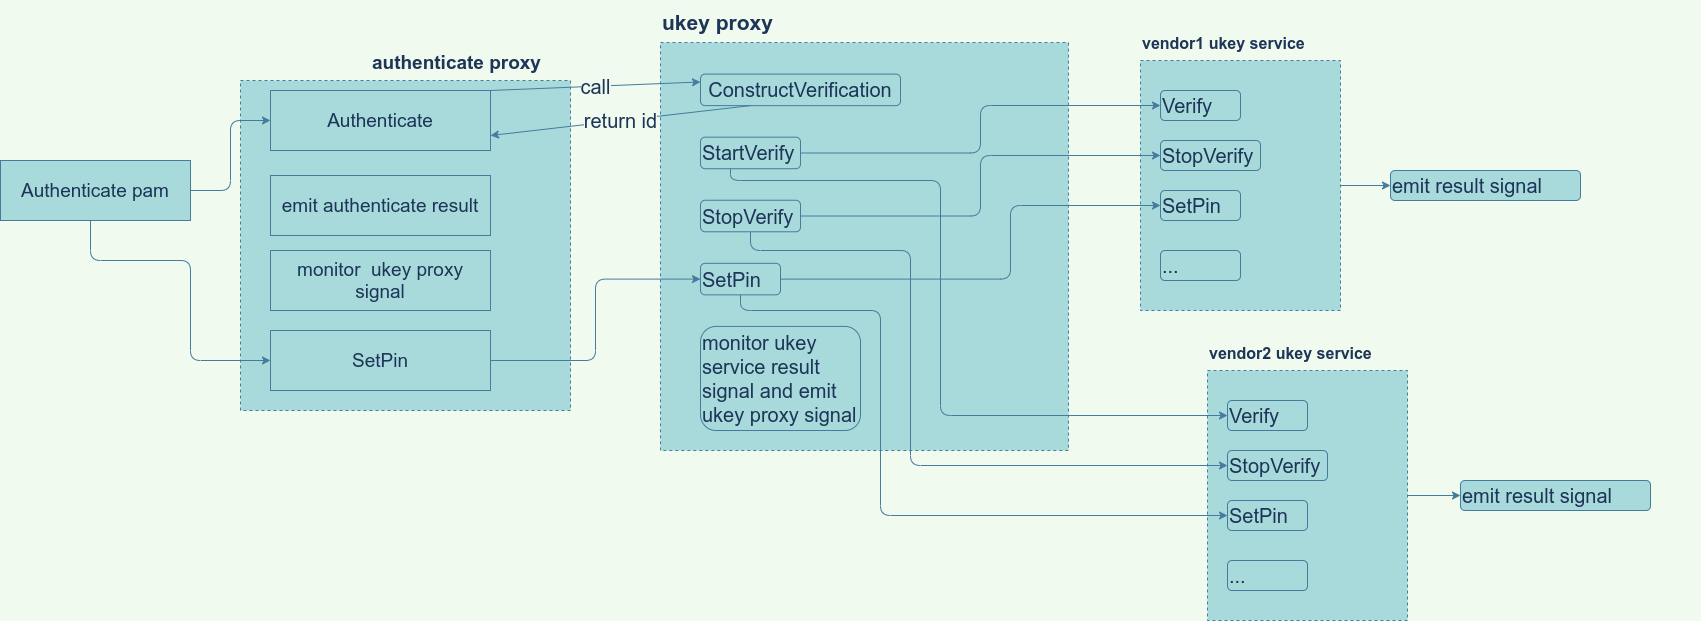

The diagram above was exported from draw.io. Its source (the exported page's mxGraphModel, read from the mxfile embedded in the PNG):
<mxGraphModel dx="1567" dy="497" grid="1" gridSize="10" guides="1" tooltips="1" connect="1" arrows="1" fold="1" page="1" pageScale="1" pageWidth="827" pageHeight="1169" background="#F1FAEE" math="0" shadow="1">
  <root>
    <mxCell id="0" />
    <mxCell id="1" parent="0" />
    <mxCell id="73" value="" style="group;fontColor=#1D3557;" parent="1" vertex="1" connectable="0">
      <mxGeometry x="-290" y="30" width="1560" height="620" as="geometry" />
    </mxCell>
    <mxCell id="72" value="" style="group;fontColor=#1D3557;" parent="73" vertex="1" connectable="0">
      <mxGeometry x="-50" width="1560" height="620" as="geometry" />
    </mxCell>
    <mxCell id="39" value="" style="group;fontColor=#1D3557;" parent="72" vertex="1" connectable="0">
      <mxGeometry x="570" width="407.95" height="450" as="geometry" />
    </mxCell>
    <object label="" id="3">
      <mxCell style="whiteSpace=wrap;html=1;aspect=fixed;dashed=1;fillColor=#A8DADC;strokeColor=#457B9D;fontColor=#1D3557;" parent="39" vertex="1">
        <mxGeometry y="42.05" width="407.95" height="407.95" as="geometry" />
      </mxCell>
    </object>
    <mxCell id="6" value="&lt;font style=&quot;font-size: 21px&quot;&gt;ukey proxy&lt;/font&gt;" style="text;strokeColor=none;fillColor=none;html=1;fontSize=24;fontStyle=1;verticalAlign=middle;align=left;fontColor=#1D3557;" parent="39" vertex="1">
      <mxGeometry width="160" height="42.05128205128205" as="geometry" />
    </mxCell>
    <mxCell id="11" value="&lt;font style=&quot;font-size: 20px&quot;&gt;ConstructVerification&lt;/font&gt;" style="rounded=1;whiteSpace=wrap;html=1;fontSize=20;fillColor=#A8DADC;strokeColor=#457B9D;fontColor=#1D3557;" parent="39" vertex="1">
      <mxGeometry x="40" y="73.59" width="200" height="31.54" as="geometry" />
    </mxCell>
    <mxCell id="24" value="StartVerify" style="rounded=1;whiteSpace=wrap;html=1;align=left;fontSize=20;fillColor=#A8DADC;strokeColor=#457B9D;fontColor=#1D3557;" parent="39" vertex="1">
      <mxGeometry x="40" y="136.67" width="100" height="31.54" as="geometry" />
    </mxCell>
    <mxCell id="25" value="StopVerify" style="rounded=1;whiteSpace=wrap;html=1;align=left;fontSize=20;fillColor=#A8DADC;strokeColor=#457B9D;fontColor=#1D3557;" parent="39" vertex="1">
      <mxGeometry x="40" y="199.74358974358975" width="100" height="31.53846153846154" as="geometry" />
    </mxCell>
    <mxCell id="26" value="SetPin" style="rounded=1;whiteSpace=wrap;html=1;align=left;fontSize=20;fillColor=#A8DADC;strokeColor=#457B9D;fontColor=#1D3557;" parent="39" vertex="1">
      <mxGeometry x="40" y="262.8205128205128" width="80" height="31.53846153846154" as="geometry" />
    </mxCell>
    <mxCell id="60" value="monitor ukey service result signal and emit ukey proxy signal" style="rounded=1;whiteSpace=wrap;html=1;align=left;fontSize=20;fillColor=#A8DADC;strokeColor=#457B9D;fontColor=#1D3557;" parent="39" vertex="1">
      <mxGeometry x="40" y="325.9" width="160" height="104.1" as="geometry" />
    </mxCell>
    <mxCell id="51" value="" style="whiteSpace=wrap;html=1;aspect=fixed;dashed=1;strokeColor=#457B9D;fillColor=#A8DADC;fontColor=#1D3557;" parent="72" vertex="1">
      <mxGeometry x="150" y="80" width="330" height="330" as="geometry" />
    </mxCell>
    <mxCell id="12" value="" style="rounded=0;whiteSpace=wrap;html=1;dashed=1;fillColor=#A8DADC;strokeColor=#457B9D;fontColor=#1D3557;" parent="72" vertex="1">
      <mxGeometry x="1050" y="60" width="200" height="250" as="geometry" />
    </mxCell>
    <mxCell id="13" value="&lt;font style=&quot;font-size: 16px&quot;&gt;vendor1 ukey service&lt;/font&gt;" style="text;strokeColor=none;fillColor=none;html=1;fontSize=24;fontStyle=1;verticalAlign=middle;align=left;fontColor=#1D3557;" parent="72" vertex="1">
      <mxGeometry x="1050" y="20" width="160" height="40" as="geometry" />
    </mxCell>
    <mxCell id="14" value="Verify" style="rounded=1;whiteSpace=wrap;html=1;align=left;fontSize=20;fillColor=#A8DADC;strokeColor=#457B9D;fontColor=#1D3557;" parent="72" vertex="1">
      <mxGeometry x="1070" y="90" width="80" height="30" as="geometry" />
    </mxCell>
    <mxCell id="15" value="StopVerify" style="rounded=1;whiteSpace=wrap;html=1;align=left;fontSize=20;fillColor=#A8DADC;strokeColor=#457B9D;fontColor=#1D3557;" parent="72" vertex="1">
      <mxGeometry x="1070" y="140" width="100" height="30" as="geometry" />
    </mxCell>
    <mxCell id="16" value="SetPin" style="rounded=1;whiteSpace=wrap;html=1;align=left;fontSize=20;fillColor=#A8DADC;strokeColor=#457B9D;fontColor=#1D3557;" parent="72" vertex="1">
      <mxGeometry x="1070" y="190" width="80" height="30" as="geometry" />
    </mxCell>
    <mxCell id="17" value="..." style="rounded=1;whiteSpace=wrap;html=1;align=left;fontSize=20;fillColor=#A8DADC;strokeColor=#457B9D;fontColor=#1D3557;" parent="72" vertex="1">
      <mxGeometry x="1070" y="250" width="80" height="30" as="geometry" />
    </mxCell>
    <mxCell id="56" style="edgeStyle=orthogonalEdgeStyle;rounded=0;orthogonalLoop=1;jettySize=auto;html=1;entryX=0;entryY=0.5;entryDx=0;entryDy=0;labelBackgroundColor=#F1FAEE;strokeColor=#457B9D;fontColor=#1D3557;" parent="72" source="18" edge="1">
      <mxGeometry relative="1" as="geometry">
        <mxPoint x="1370" y="495" as="targetPoint" />
      </mxGeometry>
    </mxCell>
    <mxCell id="18" value="" style="rounded=0;whiteSpace=wrap;html=1;dashed=1;fillColor=#A8DADC;strokeColor=#457B9D;fontColor=#1D3557;" parent="72" vertex="1">
      <mxGeometry x="1117" y="370" width="200" height="250" as="geometry" />
    </mxCell>
    <mxCell id="19" value="&lt;font style=&quot;font-size: 16px&quot;&gt;vendor2 ukey service&lt;/font&gt;" style="text;strokeColor=none;fillColor=none;html=1;fontSize=24;fontStyle=1;verticalAlign=middle;align=left;fontColor=#1D3557;" parent="72" vertex="1">
      <mxGeometry x="1117" y="330" width="160" height="40" as="geometry" />
    </mxCell>
    <mxCell id="20" value="Verify" style="rounded=1;whiteSpace=wrap;html=1;align=left;fontSize=20;fillColor=#A8DADC;strokeColor=#457B9D;fontColor=#1D3557;" parent="72" vertex="1">
      <mxGeometry x="1137" y="400" width="80" height="30" as="geometry" />
    </mxCell>
    <mxCell id="21" value="StopVerify" style="rounded=1;whiteSpace=wrap;html=1;align=left;fontSize=20;fillColor=#A8DADC;strokeColor=#457B9D;fontColor=#1D3557;" parent="72" vertex="1">
      <mxGeometry x="1137" y="450" width="100" height="30" as="geometry" />
    </mxCell>
    <mxCell id="22" value="SetPin" style="rounded=1;whiteSpace=wrap;html=1;align=left;fontSize=20;fillColor=#A8DADC;strokeColor=#457B9D;fontColor=#1D3557;" parent="72" vertex="1">
      <mxGeometry x="1137" y="500" width="80" height="30" as="geometry" />
    </mxCell>
    <mxCell id="23" value="..." style="rounded=1;whiteSpace=wrap;html=1;align=left;fontSize=20;fillColor=#A8DADC;strokeColor=#457B9D;fontColor=#1D3557;" parent="72" vertex="1">
      <mxGeometry x="1137" y="560" width="80" height="30" as="geometry" />
    </mxCell>
    <mxCell id="41" value="call" style="endArrow=classic;html=1;fontSize=20;exitX=1;exitY=0;exitDx=0;exitDy=0;entryX=0;entryY=0.25;entryDx=0;entryDy=0;labelBackgroundColor=#F1FAEE;strokeColor=#457B9D;fontColor=#1D3557;" parent="72" source="2" target="11" edge="1">
      <mxGeometry width="50" height="50" relative="1" as="geometry">
        <mxPoint x="440" y="260" as="sourcePoint" />
        <mxPoint x="490" y="210" as="targetPoint" />
      </mxGeometry>
    </mxCell>
    <mxCell id="42" value="return id" style="endArrow=classic;html=1;fontSize=20;entryX=1;entryY=0.75;entryDx=0;entryDy=0;exitX=0.25;exitY=1;exitDx=0;exitDy=0;labelBackgroundColor=#F1FAEE;strokeColor=#457B9D;fontColor=#1D3557;" parent="72" source="11" target="2" edge="1">
      <mxGeometry width="50" height="50" relative="1" as="geometry">
        <mxPoint x="880" y="210" as="sourcePoint" />
        <mxPoint x="930" y="160" as="targetPoint" />
      </mxGeometry>
    </mxCell>
    <mxCell id="75" style="edgeStyle=orthogonalEdgeStyle;curved=0;rounded=1;sketch=0;orthogonalLoop=1;jettySize=auto;html=1;entryX=0;entryY=0.5;entryDx=0;entryDy=0;strokeColor=#457B9D;fillColor=#A8DADC;fontColor=#1D3557;" parent="72" target="74" edge="1">
      <mxGeometry relative="1" as="geometry">
        <mxPoint y="220" as="sourcePoint" />
        <Array as="points">
          <mxPoint y="260" />
          <mxPoint x="100" y="260" />
          <mxPoint x="100" y="360" />
        </Array>
      </mxGeometry>
    </mxCell>
    <mxCell id="76" style="edgeStyle=orthogonalEdgeStyle;curved=0;rounded=1;sketch=0;orthogonalLoop=1;jettySize=auto;html=1;exitX=1;exitY=0.5;exitDx=0;exitDy=0;entryX=0;entryY=0.5;entryDx=0;entryDy=0;strokeColor=#457B9D;fillColor=#A8DADC;fontColor=#1D3557;" parent="72" source="49" target="2" edge="1">
      <mxGeometry relative="1" as="geometry" />
    </mxCell>
    <mxCell id="49" value="&lt;font style=&quot;font-size: 19px&quot;&gt;Authenticate pam&lt;/font&gt;" style="rounded=0;whiteSpace=wrap;html=1;fillColor=#A8DADC;strokeColor=#457B9D;fontColor=#1D3557;" parent="72" vertex="1">
      <mxGeometry x="-90" y="160" width="190" height="60" as="geometry" />
    </mxCell>
    <mxCell id="2" value="&lt;font style=&quot;font-size: 19px&quot;&gt;Authenticate&lt;/font&gt;" style="rounded=0;whiteSpace=wrap;html=1;fillColor=#A8DADC;strokeColor=#457B9D;fontColor=#1D3557;" parent="72" vertex="1">
      <mxGeometry x="180" y="90" width="220" height="60" as="geometry" />
    </mxCell>
    <mxCell id="8" value="&lt;font style=&quot;font-size: 19px&quot;&gt;authenticate proxy&lt;/font&gt;" style="text;strokeColor=none;fillColor=none;html=1;fontSize=24;fontStyle=1;verticalAlign=middle;align=left;fontColor=#1D3557;" parent="72" vertex="1">
      <mxGeometry x="280" y="40" width="210" height="40" as="geometry" />
    </mxCell>
    <mxCell id="53" value="&lt;font style=&quot;font-size: 19px&quot;&gt;emit authenticate result&lt;/font&gt;" style="rounded=0;whiteSpace=wrap;html=1;fillColor=#A8DADC;strokeColor=#457B9D;fontColor=#1D3557;" parent="72" vertex="1">
      <mxGeometry x="180" y="175" width="220" height="60" as="geometry" />
    </mxCell>
    <mxCell id="57" value="emit result signal" style="rounded=1;whiteSpace=wrap;html=1;align=left;fontSize=20;fillColor=#A8DADC;strokeColor=#457B9D;fontColor=#1D3557;" parent="72" vertex="1">
      <mxGeometry x="1300" y="170" width="190" height="30" as="geometry" />
    </mxCell>
    <mxCell id="58" style="edgeStyle=orthogonalEdgeStyle;rounded=0;orthogonalLoop=1;jettySize=auto;html=1;entryX=0;entryY=0.5;entryDx=0;entryDy=0;labelBackgroundColor=#F1FAEE;strokeColor=#457B9D;fontColor=#1D3557;" parent="72" source="12" target="57" edge="1">
      <mxGeometry relative="1" as="geometry" />
    </mxCell>
    <mxCell id="61" value="emit result signal" style="rounded=1;whiteSpace=wrap;html=1;align=left;fontSize=20;fillColor=#A8DADC;strokeColor=#457B9D;fontColor=#1D3557;" parent="72" vertex="1">
      <mxGeometry x="1370" y="480" width="190" height="30" as="geometry" />
    </mxCell>
    <mxCell id="71" value="&lt;font style=&quot;font-size: 19px&quot;&gt;monitor&amp;nbsp; ukey proxy signal&lt;/font&gt;" style="rounded=0;whiteSpace=wrap;html=1;fillColor=#A8DADC;strokeColor=#457B9D;fontColor=#1D3557;" parent="72" vertex="1">
      <mxGeometry x="180" y="250" width="220" height="60" as="geometry" />
    </mxCell>
    <mxCell id="77" style="edgeStyle=orthogonalEdgeStyle;curved=0;rounded=1;sketch=0;orthogonalLoop=1;jettySize=auto;html=1;entryX=0;entryY=0.5;entryDx=0;entryDy=0;strokeColor=#457B9D;fillColor=#A8DADC;fontColor=#1D3557;" parent="72" source="74" target="26" edge="1">
      <mxGeometry relative="1" as="geometry" />
    </mxCell>
    <mxCell id="74" value="&lt;font style=&quot;font-size: 19px&quot;&gt;SetPin&lt;/font&gt;" style="rounded=0;whiteSpace=wrap;html=1;fillColor=#A8DADC;strokeColor=#457B9D;fontColor=#1D3557;" parent="72" vertex="1">
      <mxGeometry x="180" y="330" width="220" height="60" as="geometry" />
    </mxCell>
    <mxCell id="78" style="edgeStyle=orthogonalEdgeStyle;curved=0;rounded=1;sketch=0;orthogonalLoop=1;jettySize=auto;html=1;exitX=0.5;exitY=1;exitDx=0;exitDy=0;entryX=0;entryY=0.5;entryDx=0;entryDy=0;strokeColor=#457B9D;fillColor=#A8DADC;fontColor=#1D3557;" parent="72" source="26" target="22" edge="1">
      <mxGeometry relative="1" as="geometry">
        <Array as="points">
          <mxPoint x="650" y="310" />
          <mxPoint x="790" y="310" />
          <mxPoint x="790" y="515" />
        </Array>
      </mxGeometry>
    </mxCell>
    <mxCell id="79" style="edgeStyle=orthogonalEdgeStyle;curved=0;rounded=1;sketch=0;orthogonalLoop=1;jettySize=auto;html=1;exitX=0.5;exitY=1;exitDx=0;exitDy=0;entryX=0;entryY=0.5;entryDx=0;entryDy=0;strokeColor=#457B9D;fillColor=#A8DADC;fontColor=#1D3557;" parent="72" source="25" target="21" edge="1">
      <mxGeometry relative="1" as="geometry">
        <Array as="points">
          <mxPoint x="660" y="250" />
          <mxPoint x="820" y="250" />
          <mxPoint x="820" y="465" />
        </Array>
      </mxGeometry>
    </mxCell>
    <mxCell id="80" style="edgeStyle=orthogonalEdgeStyle;curved=0;rounded=1;sketch=0;orthogonalLoop=1;jettySize=auto;html=1;entryX=0;entryY=0.5;entryDx=0;entryDy=0;strokeColor=#457B9D;fillColor=#A8DADC;fontColor=#1D3557;" parent="72" source="24" target="14" edge="1">
      <mxGeometry relative="1" as="geometry" />
    </mxCell>
    <mxCell id="81" style="edgeStyle=orthogonalEdgeStyle;curved=0;rounded=1;sketch=0;orthogonalLoop=1;jettySize=auto;html=1;entryX=0;entryY=0.5;entryDx=0;entryDy=0;strokeColor=#457B9D;fillColor=#A8DADC;fontColor=#1D3557;" parent="72" source="25" target="15" edge="1">
      <mxGeometry relative="1" as="geometry" />
    </mxCell>
    <mxCell id="82" style="edgeStyle=orthogonalEdgeStyle;curved=0;rounded=1;sketch=0;orthogonalLoop=1;jettySize=auto;html=1;entryX=0;entryY=0.5;entryDx=0;entryDy=0;strokeColor=#457B9D;fillColor=#A8DADC;fontColor=#1D3557;" parent="72" source="26" target="16" edge="1">
      <mxGeometry relative="1" as="geometry">
        <Array as="points">
          <mxPoint x="920" y="279" />
          <mxPoint x="920" y="205" />
        </Array>
      </mxGeometry>
    </mxCell>
    <mxCell id="83" style="edgeStyle=orthogonalEdgeStyle;curved=0;rounded=1;sketch=0;orthogonalLoop=1;jettySize=auto;html=1;entryX=0;entryY=0.5;entryDx=0;entryDy=0;strokeColor=#457B9D;fillColor=#A8DADC;fontColor=#1D3557;" parent="72" source="24" target="20" edge="1">
      <mxGeometry relative="1" as="geometry">
        <Array as="points">
          <mxPoint x="640" y="180" />
          <mxPoint x="850" y="180" />
          <mxPoint x="850" y="415" />
        </Array>
      </mxGeometry>
    </mxCell>
  </root>
</mxGraphModel>